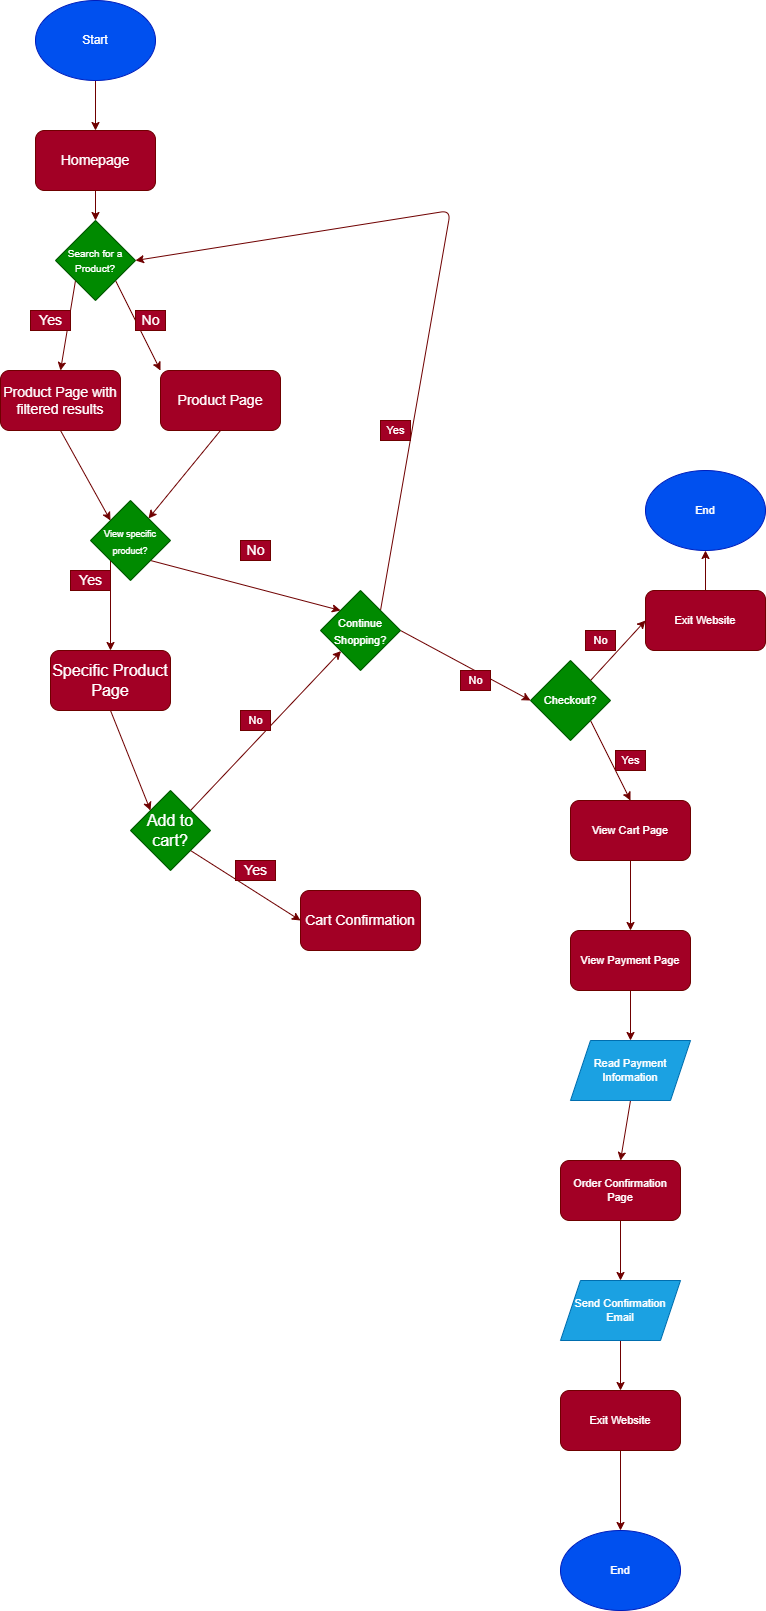

The diagram above was exported from draw.io. Its source (the exported page's mxGraphModel, read from the mxfile embedded in the PNG):
<mxGraphModel dx="1118" dy="451" grid="1" gridSize="10" guides="1" tooltips="1" connect="1" arrows="1" fold="1" page="1" pageScale="1" pageWidth="850" pageHeight="1100" math="0" shadow="0">
  <root>
    <mxCell id="0" />
    <mxCell id="1" parent="0" />
    <mxCell id="7" style="edgeStyle=none;html=1;exitX=0.5;exitY=1;exitDx=0;exitDy=0;entryX=0.5;entryY=0;entryDx=0;entryDy=0;fontSize=14;fillColor=#a20025;strokeColor=#6F0000;" parent="1" source="3" target="6" edge="1">
      <mxGeometry relative="1" as="geometry" />
    </mxCell>
    <mxCell id="3" value="Start" style="ellipse;whiteSpace=wrap;html=1;fillColor=#0050ef;fontColor=#ffffff;strokeColor=#001DBC;" parent="1" vertex="1">
      <mxGeometry x="95" width="120" height="80" as="geometry" />
    </mxCell>
    <mxCell id="14" style="edgeStyle=none;html=1;exitX=1;exitY=1;exitDx=0;exitDy=0;entryX=0;entryY=0;entryDx=0;entryDy=0;fontSize=14;fillColor=#a20025;strokeColor=#6F0000;" parent="1" source="4" target="13" edge="1">
      <mxGeometry relative="1" as="geometry" />
    </mxCell>
    <mxCell id="61" style="edgeStyle=none;html=1;exitX=0;exitY=1;exitDx=0;exitDy=0;entryX=0.5;entryY=0;entryDx=0;entryDy=0;fontSize=11;fillColor=#a20025;strokeColor=#6F0000;" parent="1" source="4" target="9" edge="1">
      <mxGeometry relative="1" as="geometry" />
    </mxCell>
    <mxCell id="4" value="&lt;font style=&quot;font-size: 10px&quot;&gt;Search for a Product?&lt;/font&gt;" style="rhombus;whiteSpace=wrap;html=1;fillColor=#008a00;fontColor=#ffffff;strokeColor=#005700;" parent="1" vertex="1">
      <mxGeometry x="115" y="220" width="80" height="80" as="geometry" />
    </mxCell>
    <mxCell id="60" style="edgeStyle=none;html=1;exitX=0.5;exitY=1;exitDx=0;exitDy=0;entryX=0.5;entryY=0;entryDx=0;entryDy=0;fontSize=11;fillColor=#a20025;strokeColor=#6F0000;" parent="1" source="6" target="4" edge="1">
      <mxGeometry relative="1" as="geometry" />
    </mxCell>
    <mxCell id="6" value="&lt;font style=&quot;font-size: 14px&quot;&gt;Homepage&lt;/font&gt;" style="rounded=1;whiteSpace=wrap;html=1;fontSize=10;fillColor=#a20025;fontColor=#ffffff;strokeColor=#6F0000;" parent="1" vertex="1">
      <mxGeometry x="95" y="130" width="120" height="60" as="geometry" />
    </mxCell>
    <mxCell id="18" style="edgeStyle=none;html=1;exitX=0.5;exitY=1;exitDx=0;exitDy=0;entryX=0;entryY=0;entryDx=0;entryDy=0;fontSize=9;fillColor=#a20025;strokeColor=#6F0000;" parent="1" source="9" target="16" edge="1">
      <mxGeometry relative="1" as="geometry" />
    </mxCell>
    <mxCell id="9" value="Product Page with filtered results" style="rounded=1;whiteSpace=wrap;html=1;fontSize=14;fillColor=#a20025;fontColor=#ffffff;strokeColor=#6F0000;" parent="1" vertex="1">
      <mxGeometry x="60" y="370" width="120" height="60" as="geometry" />
    </mxCell>
    <mxCell id="11" value="Yes" style="text;html=1;align=center;verticalAlign=middle;resizable=0;points=[];autosize=1;strokeColor=#6F0000;fillColor=#a20025;fontSize=14;fontColor=#ffffff;" parent="1" vertex="1">
      <mxGeometry x="90" y="310" width="40" height="20" as="geometry" />
    </mxCell>
    <mxCell id="17" style="edgeStyle=none;html=1;exitX=0.5;exitY=1;exitDx=0;exitDy=0;fontSize=9;fillColor=#a20025;strokeColor=#6F0000;" parent="1" source="13" target="16" edge="1">
      <mxGeometry relative="1" as="geometry" />
    </mxCell>
    <mxCell id="13" value="Product Page" style="rounded=1;whiteSpace=wrap;html=1;fontSize=14;fillColor=#a20025;fontColor=#ffffff;strokeColor=#6F0000;" parent="1" vertex="1">
      <mxGeometry x="220" y="370" width="120" height="60" as="geometry" />
    </mxCell>
    <mxCell id="15" value="No" style="text;html=1;align=center;verticalAlign=middle;resizable=0;points=[];autosize=1;strokeColor=#6F0000;fillColor=#a20025;fontSize=14;fontColor=#ffffff;" parent="1" vertex="1">
      <mxGeometry x="195" y="310" width="30" height="20" as="geometry" />
    </mxCell>
    <mxCell id="20" style="edgeStyle=none;html=1;exitX=0;exitY=1;exitDx=0;exitDy=0;entryX=0.5;entryY=0;entryDx=0;entryDy=0;fontSize=14;fillColor=#a20025;strokeColor=#6F0000;" parent="1" source="16" target="19" edge="1">
      <mxGeometry relative="1" as="geometry" />
    </mxCell>
    <mxCell id="64" style="edgeStyle=none;html=1;exitX=1;exitY=1;exitDx=0;exitDy=0;entryX=0;entryY=0;entryDx=0;entryDy=0;fontSize=11;fillColor=#a20025;strokeColor=#6F0000;" parent="1" source="16" target="33" edge="1">
      <mxGeometry relative="1" as="geometry" />
    </mxCell>
    <mxCell id="16" value="&lt;font style=&quot;font-size: 9px&quot;&gt;View specific product?&lt;/font&gt;" style="rhombus;whiteSpace=wrap;html=1;fontSize=14;fillColor=#008a00;fontColor=#ffffff;strokeColor=#005700;" parent="1" vertex="1">
      <mxGeometry x="150" y="500" width="80" height="80" as="geometry" />
    </mxCell>
    <mxCell id="29" style="edgeStyle=none;html=1;exitX=0.5;exitY=1;exitDx=0;exitDy=0;entryX=0;entryY=0;entryDx=0;entryDy=0;fontSize=14;fillColor=#a20025;strokeColor=#6F0000;" parent="1" source="19" target="22" edge="1">
      <mxGeometry relative="1" as="geometry" />
    </mxCell>
    <mxCell id="19" value="&lt;font size=&quot;3&quot;&gt;Specific Product Page&lt;/font&gt;" style="rounded=1;whiteSpace=wrap;html=1;fontSize=9;fillColor=#a20025;fontColor=#ffffff;strokeColor=#6F0000;" parent="1" vertex="1">
      <mxGeometry x="110" y="650" width="120" height="60" as="geometry" />
    </mxCell>
    <mxCell id="21" value="Yes" style="text;html=1;align=center;verticalAlign=middle;resizable=0;points=[];autosize=1;strokeColor=#6F0000;fillColor=#a20025;fontSize=14;fontColor=#ffffff;" parent="1" vertex="1">
      <mxGeometry x="130" y="570" width="40" height="20" as="geometry" />
    </mxCell>
    <mxCell id="66" style="edgeStyle=none;html=1;exitX=1;exitY=0;exitDx=0;exitDy=0;fontSize=11;fillColor=#a20025;strokeColor=#6F0000;" parent="1" source="22" target="33" edge="1">
      <mxGeometry relative="1" as="geometry" />
    </mxCell>
    <mxCell id="68" style="edgeStyle=none;html=1;exitX=1;exitY=1;exitDx=0;exitDy=0;entryX=0;entryY=0.5;entryDx=0;entryDy=0;fontSize=11;fillColor=#a20025;strokeColor=#6F0000;" parent="1" source="22" target="30" edge="1">
      <mxGeometry relative="1" as="geometry" />
    </mxCell>
    <mxCell id="22" value="&lt;font size=&quot;3&quot;&gt;Add to cart?&lt;/font&gt;" style="rhombus;whiteSpace=wrap;html=1;fontSize=14;fillColor=#008a00;fontColor=#ffffff;strokeColor=#005700;" parent="1" vertex="1">
      <mxGeometry x="190" y="790" width="80" height="80" as="geometry" />
    </mxCell>
    <mxCell id="24" value="&lt;font style=&quot;font-size: 14px&quot;&gt;Yes&lt;/font&gt;" style="text;html=1;align=center;verticalAlign=middle;resizable=0;points=[];autosize=1;strokeColor=#6F0000;fillColor=#a20025;fontSize=9;fontColor=#ffffff;" parent="1" vertex="1">
      <mxGeometry x="295" y="860" width="40" height="20" as="geometry" />
    </mxCell>
    <mxCell id="27" value="No" style="text;html=1;align=center;verticalAlign=middle;resizable=0;points=[];autosize=1;strokeColor=#6F0000;fillColor=#a20025;fontSize=14;fontColor=#ffffff;" parent="1" vertex="1">
      <mxGeometry x="300" y="540" width="30" height="20" as="geometry" />
    </mxCell>
    <mxCell id="30" value="Cart Confirmation" style="rounded=1;whiteSpace=wrap;html=1;fontSize=14;fillColor=#a20025;fontColor=#ffffff;strokeColor=#6F0000;" parent="1" vertex="1">
      <mxGeometry x="360" y="890" width="120" height="60" as="geometry" />
    </mxCell>
    <mxCell id="38" style="edgeStyle=none;html=1;exitX=1;exitY=0.5;exitDx=0;exitDy=0;entryX=0;entryY=0.5;entryDx=0;entryDy=0;fontSize=11;fillColor=#a20025;strokeColor=#6F0000;" parent="1" source="33" target="37" edge="1">
      <mxGeometry relative="1" as="geometry" />
    </mxCell>
    <mxCell id="62" style="edgeStyle=none;html=1;exitX=1;exitY=0;exitDx=0;exitDy=0;entryX=1;entryY=0.5;entryDx=0;entryDy=0;fontSize=11;fillColor=#a20025;strokeColor=#6F0000;" parent="1" source="33" target="4" edge="1">
      <mxGeometry relative="1" as="geometry">
        <Array as="points">
          <mxPoint x="510" y="210" />
        </Array>
      </mxGeometry>
    </mxCell>
    <mxCell id="33" value="&lt;font style=&quot;font-size: 11px&quot;&gt;Continue Shopping?&lt;/font&gt;" style="rhombus;whiteSpace=wrap;html=1;fontSize=14;fillColor=#008a00;fontColor=#ffffff;strokeColor=#005700;" parent="1" vertex="1">
      <mxGeometry x="380" y="590" width="80" height="80" as="geometry" />
    </mxCell>
    <mxCell id="36" value="Yes" style="text;html=1;align=center;verticalAlign=middle;resizable=0;points=[];autosize=1;strokeColor=#6F0000;fillColor=#a20025;fontSize=11;fontColor=#ffffff;" parent="1" vertex="1">
      <mxGeometry x="440" y="420" width="30" height="20" as="geometry" />
    </mxCell>
    <mxCell id="41" style="edgeStyle=none;html=1;exitX=1;exitY=1;exitDx=0;exitDy=0;entryX=0.5;entryY=0;entryDx=0;entryDy=0;fontSize=11;fillColor=#a20025;strokeColor=#6F0000;" parent="1" source="37" target="40" edge="1">
      <mxGeometry relative="1" as="geometry" />
    </mxCell>
    <mxCell id="56" style="edgeStyle=none;html=1;exitX=1;exitY=0;exitDx=0;exitDy=0;entryX=0;entryY=0.5;entryDx=0;entryDy=0;fontSize=11;fillColor=#a20025;strokeColor=#6F0000;" parent="1" source="37" target="55" edge="1">
      <mxGeometry relative="1" as="geometry" />
    </mxCell>
    <mxCell id="37" value="Checkout?" style="rhombus;whiteSpace=wrap;html=1;fontSize=11;fillColor=#008a00;fontColor=#ffffff;strokeColor=#005700;" parent="1" vertex="1">
      <mxGeometry x="590" y="660" width="80" height="80" as="geometry" />
    </mxCell>
    <mxCell id="39" value="No" style="text;html=1;align=center;verticalAlign=middle;resizable=0;points=[];autosize=1;strokeColor=#6F0000;fillColor=#a20025;fontSize=11;fontColor=#ffffff;" parent="1" vertex="1">
      <mxGeometry x="520" y="670" width="30" height="20" as="geometry" />
    </mxCell>
    <mxCell id="44" style="edgeStyle=none;html=1;exitX=0.5;exitY=1;exitDx=0;exitDy=0;entryX=0.5;entryY=0;entryDx=0;entryDy=0;fontSize=11;fillColor=#a20025;strokeColor=#6F0000;" parent="1" source="40" target="43" edge="1">
      <mxGeometry relative="1" as="geometry" />
    </mxCell>
    <mxCell id="40" value="View Cart Page" style="rounded=1;whiteSpace=wrap;html=1;fontSize=11;fillColor=#a20025;fontColor=#ffffff;strokeColor=#6F0000;" parent="1" vertex="1">
      <mxGeometry x="630" y="800" width="120" height="60" as="geometry" />
    </mxCell>
    <mxCell id="42" value="Yes" style="text;html=1;align=center;verticalAlign=middle;resizable=0;points=[];autosize=1;strokeColor=#6F0000;fillColor=#a20025;fontSize=11;fontColor=#ffffff;" parent="1" vertex="1">
      <mxGeometry x="675" y="750" width="30" height="20" as="geometry" />
    </mxCell>
    <mxCell id="46" style="edgeStyle=none;html=1;exitX=0.5;exitY=1;exitDx=0;exitDy=0;entryX=0.5;entryY=0;entryDx=0;entryDy=0;fontSize=11;fillColor=#a20025;strokeColor=#6F0000;" parent="1" source="43" target="45" edge="1">
      <mxGeometry relative="1" as="geometry" />
    </mxCell>
    <mxCell id="43" value="View Payment Page" style="rounded=1;whiteSpace=wrap;html=1;fontSize=11;fillColor=#a20025;fontColor=#ffffff;strokeColor=#6F0000;" parent="1" vertex="1">
      <mxGeometry x="630" y="930" width="120" height="60" as="geometry" />
    </mxCell>
    <mxCell id="48" style="edgeStyle=none;html=1;exitX=0.5;exitY=1;exitDx=0;exitDy=0;entryX=0.5;entryY=0;entryDx=0;entryDy=0;fontSize=11;fillColor=#a20025;strokeColor=#6F0000;" parent="1" source="45" target="47" edge="1">
      <mxGeometry relative="1" as="geometry" />
    </mxCell>
    <mxCell id="45" value="Read Payment Information" style="shape=parallelogram;perimeter=parallelogramPerimeter;whiteSpace=wrap;html=1;fixedSize=1;fontSize=11;fillColor=#1ba1e2;fontColor=#ffffff;strokeColor=#006EAF;" parent="1" vertex="1">
      <mxGeometry x="630" y="1040" width="120" height="60" as="geometry" />
    </mxCell>
    <mxCell id="51" style="edgeStyle=none;html=1;exitX=0.5;exitY=1;exitDx=0;exitDy=0;entryX=0.5;entryY=0;entryDx=0;entryDy=0;fontSize=11;fillColor=#a20025;strokeColor=#6F0000;" parent="1" source="47" target="50" edge="1">
      <mxGeometry relative="1" as="geometry" />
    </mxCell>
    <mxCell id="47" value="Order Confirmation Page" style="rounded=1;whiteSpace=wrap;html=1;fontSize=11;fillColor=#a20025;fontColor=#ffffff;strokeColor=#6F0000;" parent="1" vertex="1">
      <mxGeometry x="620" y="1160" width="120" height="60" as="geometry" />
    </mxCell>
    <mxCell id="54" style="edgeStyle=none;html=1;exitX=0.5;exitY=1;exitDx=0;exitDy=0;entryX=0.5;entryY=0;entryDx=0;entryDy=0;fontSize=11;fillColor=#a20025;strokeColor=#6F0000;" parent="1" source="49" target="53" edge="1">
      <mxGeometry relative="1" as="geometry" />
    </mxCell>
    <mxCell id="49" value="Exit Website" style="rounded=1;whiteSpace=wrap;html=1;fontSize=11;fillColor=#a20025;fontColor=#ffffff;strokeColor=#6F0000;" parent="1" vertex="1">
      <mxGeometry x="620" y="1390" width="120" height="60" as="geometry" />
    </mxCell>
    <mxCell id="52" style="edgeStyle=none;html=1;exitX=0.5;exitY=1;exitDx=0;exitDy=0;entryX=0.5;entryY=0;entryDx=0;entryDy=0;fontSize=11;fillColor=#a20025;strokeColor=#6F0000;" parent="1" source="50" target="49" edge="1">
      <mxGeometry relative="1" as="geometry" />
    </mxCell>
    <mxCell id="50" value="Send Confirmation Email" style="shape=parallelogram;perimeter=parallelogramPerimeter;whiteSpace=wrap;html=1;fixedSize=1;fontSize=11;fillColor=#1ba1e2;fontColor=#ffffff;strokeColor=#006EAF;" parent="1" vertex="1">
      <mxGeometry x="620" y="1280" width="120" height="60" as="geometry" />
    </mxCell>
    <mxCell id="53" value="End" style="ellipse;whiteSpace=wrap;html=1;fontSize=11;fillColor=#0050ef;fontColor=#ffffff;strokeColor=#001DBC;" parent="1" vertex="1">
      <mxGeometry x="620" y="1530" width="120" height="80" as="geometry" />
    </mxCell>
    <mxCell id="59" style="edgeStyle=none;html=1;exitX=0.5;exitY=0;exitDx=0;exitDy=0;entryX=0.5;entryY=1;entryDx=0;entryDy=0;fontSize=11;fillColor=#a20025;strokeColor=#6F0000;" parent="1" source="55" target="58" edge="1">
      <mxGeometry relative="1" as="geometry" />
    </mxCell>
    <mxCell id="55" value="Exit Website" style="rounded=1;whiteSpace=wrap;html=1;fontSize=11;fillColor=#a20025;fontColor=#ffffff;strokeColor=#6F0000;" parent="1" vertex="1">
      <mxGeometry x="705" y="590" width="120" height="60" as="geometry" />
    </mxCell>
    <mxCell id="57" value="No" style="text;html=1;align=center;verticalAlign=middle;resizable=0;points=[];autosize=1;strokeColor=#6F0000;fillColor=#a20025;fontSize=11;fontColor=#ffffff;" parent="1" vertex="1">
      <mxGeometry x="645" y="630" width="30" height="20" as="geometry" />
    </mxCell>
    <mxCell id="58" value="End" style="ellipse;whiteSpace=wrap;html=1;fontSize=11;fillColor=#0050ef;fontColor=#ffffff;strokeColor=#001DBC;" parent="1" vertex="1">
      <mxGeometry x="705" y="470" width="120" height="80" as="geometry" />
    </mxCell>
    <mxCell id="67" value="No" style="text;html=1;align=center;verticalAlign=middle;resizable=0;points=[];autosize=1;strokeColor=#6F0000;fillColor=#a20025;fontSize=11;fontColor=#ffffff;" parent="1" vertex="1">
      <mxGeometry x="300" y="710" width="30" height="20" as="geometry" />
    </mxCell>
  </root>
</mxGraphModel>